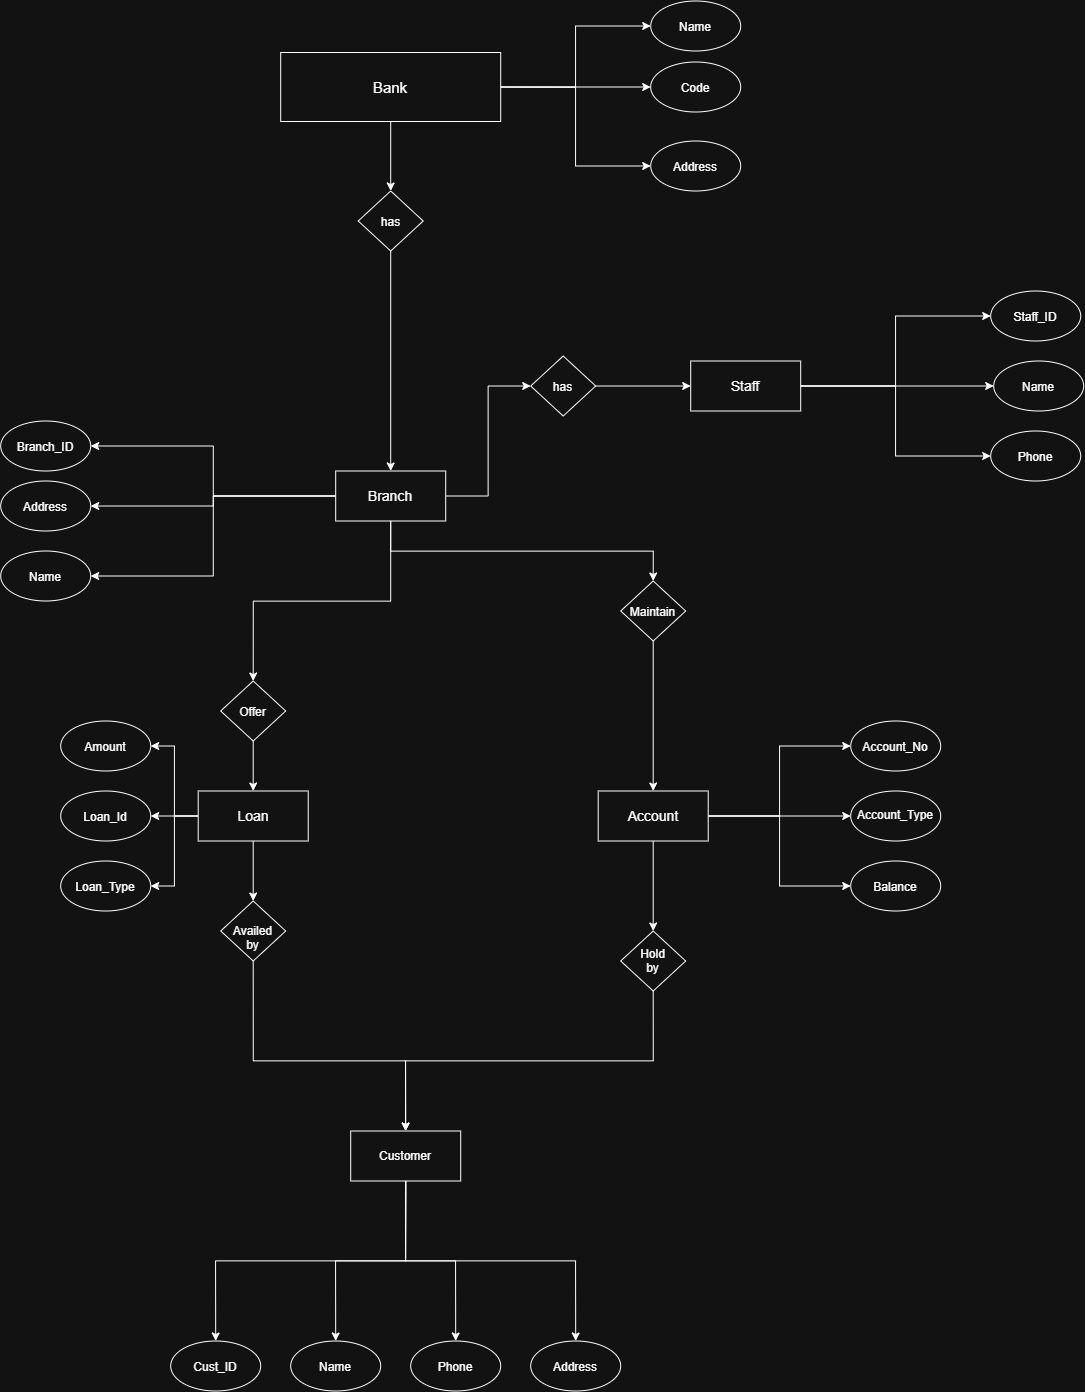

The diagram above was exported from draw.io. Its source (the exported page's mxGraphModel, read from the mxfile embedded in the PNG):
<mxGraphModel dx="2894" dy="2389" grid="1" gridSize="10" guides="1" tooltips="1" connect="1" arrows="1" fold="1" page="1" pageScale="1" pageWidth="850" pageHeight="1100" math="0" shadow="0">
  <root>
    <mxCell id="0" />
    <mxCell id="1" parent="0" />
    <mxCell id="g9SzxrkqeGLf8HXP3p-h-3" edge="1" parent="1" source="g9SzxrkqeGLf8HXP3p-h-1" style="edgeStyle=orthogonalEdgeStyle;rounded=0;orthogonalLoop=1;jettySize=auto;html=1;exitX=0.5;exitY=1;exitDx=0;exitDy=0;entryX=0.5;entryY=0;entryDx=0;entryDy=0;" target="g9SzxrkqeGLf8HXP3p-h-2">
      <mxGeometry relative="1" as="geometry" />
    </mxCell>
    <mxCell id="vdzqqYxkdaRTVrAjzRr7-7" edge="1" parent="1" source="g9SzxrkqeGLf8HXP3p-h-1" style="edgeStyle=orthogonalEdgeStyle;rounded=0;orthogonalLoop=1;jettySize=auto;html=1;exitX=1;exitY=0.5;exitDx=0;exitDy=0;entryX=0;entryY=0.5;entryDx=0;entryDy=0;" target="g9SzxrkqeGLf8HXP3p-h-22">
      <mxGeometry relative="1" as="geometry" />
    </mxCell>
    <mxCell id="vdzqqYxkdaRTVrAjzRr7-8" edge="1" parent="1" source="g9SzxrkqeGLf8HXP3p-h-1" style="edgeStyle=orthogonalEdgeStyle;rounded=0;orthogonalLoop=1;jettySize=auto;html=1;exitX=1;exitY=0.5;exitDx=0;exitDy=0;entryX=0;entryY=0.5;entryDx=0;entryDy=0;" target="g9SzxrkqeGLf8HXP3p-h-21">
      <mxGeometry relative="1" as="geometry" />
    </mxCell>
    <mxCell id="vdzqqYxkdaRTVrAjzRr7-9" edge="1" parent="1" source="g9SzxrkqeGLf8HXP3p-h-1" style="edgeStyle=orthogonalEdgeStyle;rounded=0;orthogonalLoop=1;jettySize=auto;html=1;exitX=1;exitY=0.5;exitDx=0;exitDy=0;entryX=0;entryY=0.5;entryDx=0;entryDy=0;" target="g9SzxrkqeGLf8HXP3p-h-24">
      <mxGeometry relative="1" as="geometry" />
    </mxCell>
    <mxCell id="g9SzxrkqeGLf8HXP3p-h-1" parent="1" style="rounded=0;whiteSpace=wrap;html=1;" value="&lt;font style=&quot;font-size: 15px;&quot;&gt;Bank&lt;/font&gt;" vertex="1">
      <mxGeometry height="69" width="220" x="280" y="-268.5" as="geometry" />
    </mxCell>
    <mxCell id="g9SzxrkqeGLf8HXP3p-h-5" edge="1" parent="1" source="g9SzxrkqeGLf8HXP3p-h-2" style="edgeStyle=orthogonalEdgeStyle;rounded=0;orthogonalLoop=1;jettySize=auto;html=1;exitX=0.5;exitY=1;exitDx=0;exitDy=0;entryX=0.5;entryY=0;entryDx=0;entryDy=0;" target="g9SzxrkqeGLf8HXP3p-h-4">
      <mxGeometry relative="1" as="geometry" />
    </mxCell>
    <mxCell id="g9SzxrkqeGLf8HXP3p-h-2" parent="1" style="rhombus;whiteSpace=wrap;html=1;shapeInside=1;" value="has" vertex="1">
      <mxGeometry height="60" width="65" x="357.5" y="-130" as="geometry" />
    </mxCell>
    <mxCell id="g9SzxrkqeGLf8HXP3p-h-11" edge="1" parent="1" source="g9SzxrkqeGLf8HXP3p-h-4" style="edgeStyle=orthogonalEdgeStyle;rounded=0;orthogonalLoop=1;jettySize=auto;html=1;exitX=0.5;exitY=1;exitDx=0;exitDy=0;entryX=0.5;entryY=0;entryDx=0;entryDy=0;" target="g9SzxrkqeGLf8HXP3p-h-10">
      <mxGeometry relative="1" as="geometry" />
    </mxCell>
    <mxCell id="g9SzxrkqeGLf8HXP3p-h-33" edge="1" parent="1" source="g9SzxrkqeGLf8HXP3p-h-4" style="edgeStyle=orthogonalEdgeStyle;rounded=0;orthogonalLoop=1;jettySize=auto;html=1;exitX=0;exitY=0.5;exitDx=0;exitDy=0;entryX=1;entryY=0.5;entryDx=0;entryDy=0;" target="g9SzxrkqeGLf8HXP3p-h-31">
      <mxGeometry relative="1" as="geometry" />
    </mxCell>
    <mxCell id="g9SzxrkqeGLf8HXP3p-h-37" edge="1" parent="1" source="g9SzxrkqeGLf8HXP3p-h-4" style="edgeStyle=orthogonalEdgeStyle;rounded=0;orthogonalLoop=1;jettySize=auto;html=1;exitX=0;exitY=0.5;exitDx=0;exitDy=0;entryX=1;entryY=0.5;entryDx=0;entryDy=0;" target="g9SzxrkqeGLf8HXP3p-h-34">
      <mxGeometry relative="1" as="geometry" />
    </mxCell>
    <mxCell id="g9SzxrkqeGLf8HXP3p-h-38" edge="1" parent="1" source="g9SzxrkqeGLf8HXP3p-h-4" style="edgeStyle=orthogonalEdgeStyle;rounded=0;orthogonalLoop=1;jettySize=auto;html=1;exitX=0;exitY=0.5;exitDx=0;exitDy=0;entryX=1;entryY=0.5;entryDx=0;entryDy=0;" target="g9SzxrkqeGLf8HXP3p-h-36">
      <mxGeometry relative="1" as="geometry" />
    </mxCell>
    <mxCell id="g9SzxrkqeGLf8HXP3p-h-61" edge="1" parent="1" source="g9SzxrkqeGLf8HXP3p-h-4" style="edgeStyle=orthogonalEdgeStyle;rounded=0;orthogonalLoop=1;jettySize=auto;html=1;exitX=1;exitY=0.5;exitDx=0;exitDy=0;entryX=0;entryY=0.5;entryDx=0;entryDy=0;" target="g9SzxrkqeGLf8HXP3p-h-60">
      <mxGeometry relative="1" as="geometry" />
    </mxCell>
    <mxCell id="vdzqqYxkdaRTVrAjzRr7-11" edge="1" parent="1" source="g9SzxrkqeGLf8HXP3p-h-4" style="edgeStyle=orthogonalEdgeStyle;rounded=0;orthogonalLoop=1;jettySize=auto;html=1;exitX=0.5;exitY=1;exitDx=0;exitDy=0;entryX=0.5;entryY=0;entryDx=0;entryDy=0;" target="g9SzxrkqeGLf8HXP3p-h-6">
      <mxGeometry relative="1" as="geometry" />
    </mxCell>
    <mxCell id="g9SzxrkqeGLf8HXP3p-h-4" parent="1" style="rounded=0;whiteSpace=wrap;html=1;" value="&lt;font style=&quot;font-size: 14px;&quot;&gt;Branch&lt;/font&gt;" vertex="1">
      <mxGeometry height="50" width="110" x="335" y="150" as="geometry" />
    </mxCell>
    <mxCell id="g9SzxrkqeGLf8HXP3p-h-9" edge="1" parent="1" source="g9SzxrkqeGLf8HXP3p-h-6" style="edgeStyle=orthogonalEdgeStyle;rounded=0;orthogonalLoop=1;jettySize=auto;html=1;exitX=0.5;exitY=1;exitDx=0;exitDy=0;" target="g9SzxrkqeGLf8HXP3p-h-8">
      <mxGeometry relative="1" as="geometry" />
    </mxCell>
    <mxCell id="g9SzxrkqeGLf8HXP3p-h-6" parent="1" style="rhombus;whiteSpace=wrap;html=1;shapeInside=1;" value="Offer" vertex="1">
      <mxGeometry height="60" width="65" x="220" y="360" as="geometry" />
    </mxCell>
    <mxCell id="g9SzxrkqeGLf8HXP3p-h-15" edge="1" parent="1" source="g9SzxrkqeGLf8HXP3p-h-8" style="edgeStyle=orthogonalEdgeStyle;rounded=0;orthogonalLoop=1;jettySize=auto;html=1;exitX=0.5;exitY=1;exitDx=0;exitDy=0;entryX=0.5;entryY=0;entryDx=0;entryDy=0;" target="g9SzxrkqeGLf8HXP3p-h-14">
      <mxGeometry relative="1" as="geometry" />
    </mxCell>
    <mxCell id="g9SzxrkqeGLf8HXP3p-h-43" edge="1" parent="1" source="g9SzxrkqeGLf8HXP3p-h-8" style="edgeStyle=orthogonalEdgeStyle;rounded=0;orthogonalLoop=1;jettySize=auto;html=1;exitX=0;exitY=0.5;exitDx=0;exitDy=0;entryX=1;entryY=0.5;entryDx=0;entryDy=0;" target="g9SzxrkqeGLf8HXP3p-h-41">
      <mxGeometry relative="1" as="geometry" />
    </mxCell>
    <mxCell id="g9SzxrkqeGLf8HXP3p-h-44" edge="1" parent="1" source="g9SzxrkqeGLf8HXP3p-h-8" style="edgeStyle=orthogonalEdgeStyle;rounded=0;orthogonalLoop=1;jettySize=auto;html=1;exitX=0;exitY=0.5;exitDx=0;exitDy=0;entryX=1;entryY=0.5;entryDx=0;entryDy=0;" target="g9SzxrkqeGLf8HXP3p-h-40">
      <mxGeometry relative="1" as="geometry" />
    </mxCell>
    <mxCell id="g9SzxrkqeGLf8HXP3p-h-45" edge="1" parent="1" source="g9SzxrkqeGLf8HXP3p-h-8" style="edgeStyle=orthogonalEdgeStyle;rounded=0;orthogonalLoop=1;jettySize=auto;html=1;exitX=0;exitY=0.5;exitDx=0;exitDy=0;entryX=1;entryY=0.5;entryDx=0;entryDy=0;" target="g9SzxrkqeGLf8HXP3p-h-42">
      <mxGeometry relative="1" as="geometry" />
    </mxCell>
    <mxCell id="g9SzxrkqeGLf8HXP3p-h-8" parent="1" style="rounded=0;whiteSpace=wrap;html=1;" value="&lt;font style=&quot;font-size: 14px;&quot;&gt;Loan&lt;/font&gt;" vertex="1">
      <mxGeometry height="50" width="110" x="197.5" y="470" as="geometry" />
    </mxCell>
    <mxCell id="g9SzxrkqeGLf8HXP3p-h-13" edge="1" parent="1" source="g9SzxrkqeGLf8HXP3p-h-10" style="edgeStyle=orthogonalEdgeStyle;rounded=0;orthogonalLoop=1;jettySize=auto;html=1;exitX=0.5;exitY=1;exitDx=0;exitDy=0;entryX=0.5;entryY=0;entryDx=0;entryDy=0;" target="g9SzxrkqeGLf8HXP3p-h-12">
      <mxGeometry relative="1" as="geometry" />
    </mxCell>
    <mxCell id="g9SzxrkqeGLf8HXP3p-h-10" parent="1" style="rhombus;whiteSpace=wrap;html=1;shapeInside=1;" value="Maintain" vertex="1">
      <mxGeometry height="60" width="65" x="620" y="260" as="geometry" />
    </mxCell>
    <mxCell id="g9SzxrkqeGLf8HXP3p-h-17" edge="1" parent="1" source="g9SzxrkqeGLf8HXP3p-h-12" style="edgeStyle=orthogonalEdgeStyle;rounded=0;orthogonalLoop=1;jettySize=auto;html=1;exitX=0.5;exitY=1;exitDx=0;exitDy=0;entryX=0.5;entryY=0;entryDx=0;entryDy=0;" target="g9SzxrkqeGLf8HXP3p-h-16">
      <mxGeometry relative="1" as="geometry" />
    </mxCell>
    <mxCell id="g9SzxrkqeGLf8HXP3p-h-49" edge="1" parent="1" source="g9SzxrkqeGLf8HXP3p-h-12" style="edgeStyle=orthogonalEdgeStyle;rounded=0;orthogonalLoop=1;jettySize=auto;html=1;exitX=1;exitY=0.5;exitDx=0;exitDy=0;entryX=0;entryY=0.5;entryDx=0;entryDy=0;" target="g9SzxrkqeGLf8HXP3p-h-47">
      <mxGeometry relative="1" as="geometry" />
    </mxCell>
    <mxCell id="g9SzxrkqeGLf8HXP3p-h-50" edge="1" parent="1" source="g9SzxrkqeGLf8HXP3p-h-12" style="edgeStyle=orthogonalEdgeStyle;rounded=0;orthogonalLoop=1;jettySize=auto;html=1;exitX=1;exitY=0.5;exitDx=0;exitDy=0;entryX=0;entryY=0.5;entryDx=0;entryDy=0;" target="g9SzxrkqeGLf8HXP3p-h-46">
      <mxGeometry relative="1" as="geometry" />
    </mxCell>
    <mxCell id="g9SzxrkqeGLf8HXP3p-h-51" edge="1" parent="1" source="g9SzxrkqeGLf8HXP3p-h-12" style="edgeStyle=orthogonalEdgeStyle;rounded=0;orthogonalLoop=1;jettySize=auto;html=1;exitX=1;exitY=0.5;exitDx=0;exitDy=0;entryX=0;entryY=0.5;entryDx=0;entryDy=0;" target="g9SzxrkqeGLf8HXP3p-h-48">
      <mxGeometry relative="1" as="geometry" />
    </mxCell>
    <mxCell id="g9SzxrkqeGLf8HXP3p-h-12" parent="1" style="rounded=0;whiteSpace=wrap;html=1;" value="&lt;font style=&quot;font-size: 14px;&quot;&gt;Account&lt;/font&gt;" vertex="1">
      <mxGeometry height="50" width="110" x="597.5" y="470" as="geometry" />
    </mxCell>
    <mxCell id="g9SzxrkqeGLf8HXP3p-h-19" edge="1" parent="1" source="g9SzxrkqeGLf8HXP3p-h-14" style="edgeStyle=orthogonalEdgeStyle;rounded=0;orthogonalLoop=1;jettySize=auto;html=1;exitX=0.5;exitY=1;exitDx=0;exitDy=0;" target="g9SzxrkqeGLf8HXP3p-h-18">
      <mxGeometry relative="1" as="geometry">
        <Array as="points">
          <mxPoint x="252.43" y="740" />
          <mxPoint x="405" y="740" />
        </Array>
      </mxGeometry>
    </mxCell>
    <mxCell id="g9SzxrkqeGLf8HXP3p-h-14" parent="1" style="rhombus;whiteSpace=wrap;html=1;shapeInside=1;" value="Availed by" vertex="1">
      <mxGeometry height="60" width="65" x="220" y="580" as="geometry" />
    </mxCell>
    <mxCell id="g9SzxrkqeGLf8HXP3p-h-20" edge="1" parent="1" source="g9SzxrkqeGLf8HXP3p-h-16" style="edgeStyle=orthogonalEdgeStyle;rounded=0;orthogonalLoop=1;jettySize=auto;html=1;exitX=0.5;exitY=1;exitDx=0;exitDy=0;entryX=0.5;entryY=0;entryDx=0;entryDy=0;" target="g9SzxrkqeGLf8HXP3p-h-18">
      <mxGeometry relative="1" as="geometry" />
    </mxCell>
    <mxCell id="g9SzxrkqeGLf8HXP3p-h-16" parent="1" style="rhombus;whiteSpace=wrap;html=1;shapeInside=1;" value="Hold by" vertex="1">
      <mxGeometry height="60" width="65" x="620" y="610" as="geometry" />
    </mxCell>
    <mxCell id="g9SzxrkqeGLf8HXP3p-h-56" edge="1" parent="1" source="g9SzxrkqeGLf8HXP3p-h-18" style="edgeStyle=orthogonalEdgeStyle;rounded=0;orthogonalLoop=1;jettySize=auto;html=1;exitX=0.5;exitY=1;exitDx=0;exitDy=0;entryX=0.5;entryY=0;entryDx=0;entryDy=0;" target="g9SzxrkqeGLf8HXP3p-h-53">
      <mxGeometry relative="1" as="geometry" />
    </mxCell>
    <mxCell id="g9SzxrkqeGLf8HXP3p-h-57" edge="1" parent="1" source="g9SzxrkqeGLf8HXP3p-h-18" style="edgeStyle=orthogonalEdgeStyle;rounded=0;orthogonalLoop=1;jettySize=auto;html=1;exitX=0.5;exitY=1;exitDx=0;exitDy=0;entryX=0.5;entryY=0;entryDx=0;entryDy=0;" target="g9SzxrkqeGLf8HXP3p-h-54">
      <mxGeometry relative="1" as="geometry" />
    </mxCell>
    <mxCell id="g9SzxrkqeGLf8HXP3p-h-58" edge="1" parent="1" source="g9SzxrkqeGLf8HXP3p-h-18" style="edgeStyle=orthogonalEdgeStyle;rounded=0;orthogonalLoop=1;jettySize=auto;html=1;exitX=0.5;exitY=1;exitDx=0;exitDy=0;entryX=0.5;entryY=0;entryDx=0;entryDy=0;" target="g9SzxrkqeGLf8HXP3p-h-52">
      <mxGeometry relative="1" as="geometry" />
    </mxCell>
    <mxCell id="g9SzxrkqeGLf8HXP3p-h-59" edge="1" parent="1" source="g9SzxrkqeGLf8HXP3p-h-18" style="edgeStyle=orthogonalEdgeStyle;rounded=0;orthogonalLoop=1;jettySize=auto;html=1;exitX=0.5;exitY=1;exitDx=0;exitDy=0;entryX=0.5;entryY=0;entryDx=0;entryDy=0;" target="g9SzxrkqeGLf8HXP3p-h-55">
      <mxGeometry relative="1" as="geometry" />
    </mxCell>
    <mxCell id="g9SzxrkqeGLf8HXP3p-h-18" parent="1" style="rounded=0;whiteSpace=wrap;html=1;" value="Customer" vertex="1">
      <mxGeometry height="50" width="110" x="350" y="810" as="geometry" />
    </mxCell>
    <mxCell id="g9SzxrkqeGLf8HXP3p-h-21" parent="1" style="ellipse;whiteSpace=wrap;html=1;shapeInside=1;" value="Name" vertex="1">
      <mxGeometry height="50" width="90" x="650" y="-320" as="geometry" />
    </mxCell>
    <mxCell id="g9SzxrkqeGLf8HXP3p-h-22" parent="1" style="ellipse;whiteSpace=wrap;html=1;shapeInside=1;" value="Code" vertex="1">
      <mxGeometry height="50" width="90" x="650" y="-259" as="geometry" />
    </mxCell>
    <mxCell id="g9SzxrkqeGLf8HXP3p-h-24" parent="1" style="ellipse;whiteSpace=wrap;html=1;shapeInside=1;" value="Address" vertex="1">
      <mxGeometry height="50" width="90" x="650" y="-180" as="geometry" />
    </mxCell>
    <mxCell id="g9SzxrkqeGLf8HXP3p-h-31" parent="1" style="ellipse;whiteSpace=wrap;html=1;shapeInside=1;" value="Branch_ID" vertex="1">
      <mxGeometry height="50" width="90" y="100" as="geometry" />
    </mxCell>
    <mxCell id="g9SzxrkqeGLf8HXP3p-h-34" parent="1" style="ellipse;whiteSpace=wrap;html=1;shapeInside=1;" value="Address" vertex="1">
      <mxGeometry height="50" width="90" y="160" as="geometry" />
    </mxCell>
    <mxCell id="g9SzxrkqeGLf8HXP3p-h-36" parent="1" style="ellipse;whiteSpace=wrap;html=1;shapeInside=1;" value="Name" vertex="1">
      <mxGeometry height="50" width="90" y="230" as="geometry" />
    </mxCell>
    <mxCell id="g9SzxrkqeGLf8HXP3p-h-40" parent="1" style="ellipse;whiteSpace=wrap;html=1;shapeInside=1;" value="Amount" vertex="1">
      <mxGeometry height="50" width="90" x="60" y="400" as="geometry" />
    </mxCell>
    <mxCell id="g9SzxrkqeGLf8HXP3p-h-41" parent="1" style="ellipse;whiteSpace=wrap;html=1;shapeInside=1;" value="Loan_Id" vertex="1">
      <mxGeometry height="50" width="90" x="60" y="470" as="geometry" />
    </mxCell>
    <mxCell id="g9SzxrkqeGLf8HXP3p-h-42" parent="1" style="ellipse;whiteSpace=wrap;html=1;shapeInside=1;" value="Loan_Type" vertex="1">
      <mxGeometry height="50" width="90" x="60" y="540" as="geometry" />
    </mxCell>
    <mxCell id="g9SzxrkqeGLf8HXP3p-h-46" parent="1" style="ellipse;whiteSpace=wrap;html=1;shapeInside=1;" value="Balance" vertex="1">
      <mxGeometry height="50" width="90" x="850" y="540" as="geometry" />
    </mxCell>
    <mxCell id="g9SzxrkqeGLf8HXP3p-h-47" parent="1" style="ellipse;whiteSpace=wrap;html=1;shapeInside=1;" value="Account_Type" vertex="1">
      <mxGeometry height="50" width="90" x="850" y="470" as="geometry" />
    </mxCell>
    <mxCell id="g9SzxrkqeGLf8HXP3p-h-48" parent="1" style="ellipse;whiteSpace=wrap;html=1;shapeInside=1;" value="Account_No" vertex="1">
      <mxGeometry height="50" width="90" x="850" y="400" as="geometry" />
    </mxCell>
    <mxCell id="g9SzxrkqeGLf8HXP3p-h-52" parent="1" style="ellipse;whiteSpace=wrap;html=1;shapeInside=1;" value="Cust_ID" vertex="1">
      <mxGeometry height="50" width="90" x="170" y="1020" as="geometry" />
    </mxCell>
    <mxCell id="g9SzxrkqeGLf8HXP3p-h-53" parent="1" style="ellipse;whiteSpace=wrap;html=1;shapeInside=1;" value="Name" vertex="1">
      <mxGeometry height="50" width="90" x="290" y="1020" as="geometry" />
    </mxCell>
    <mxCell id="g9SzxrkqeGLf8HXP3p-h-54" parent="1" style="ellipse;whiteSpace=wrap;html=1;shapeInside=1;" value="Phone" vertex="1">
      <mxGeometry height="50" width="90" x="410" y="1020" as="geometry" />
    </mxCell>
    <mxCell id="g9SzxrkqeGLf8HXP3p-h-55" parent="1" style="ellipse;whiteSpace=wrap;html=1;shapeInside=1;" value="Address" vertex="1">
      <mxGeometry height="50" width="90" x="530" y="1020" as="geometry" />
    </mxCell>
    <mxCell id="g9SzxrkqeGLf8HXP3p-h-63" edge="1" parent="1" source="g9SzxrkqeGLf8HXP3p-h-60" style="edgeStyle=orthogonalEdgeStyle;rounded=0;orthogonalLoop=1;jettySize=auto;html=1;exitX=1;exitY=0.5;exitDx=0;exitDy=0;entryX=0;entryY=0.5;entryDx=0;entryDy=0;" target="g9SzxrkqeGLf8HXP3p-h-62">
      <mxGeometry relative="1" as="geometry" />
    </mxCell>
    <mxCell id="g9SzxrkqeGLf8HXP3p-h-60" parent="1" style="rhombus;whiteSpace=wrap;html=1;shapeInside=1;" value="has" vertex="1">
      <mxGeometry height="60" width="65" x="530" y="35" as="geometry" />
    </mxCell>
    <mxCell id="g9SzxrkqeGLf8HXP3p-h-67" edge="1" parent="1" source="g9SzxrkqeGLf8HXP3p-h-62" style="edgeStyle=orthogonalEdgeStyle;rounded=0;orthogonalLoop=1;jettySize=auto;html=1;exitX=1;exitY=0.5;exitDx=0;exitDy=0;entryX=0;entryY=0.5;entryDx=0;entryDy=0;" target="g9SzxrkqeGLf8HXP3p-h-65">
      <mxGeometry relative="1" as="geometry" />
    </mxCell>
    <mxCell id="g9SzxrkqeGLf8HXP3p-h-68" edge="1" parent="1" source="g9SzxrkqeGLf8HXP3p-h-62" style="edgeStyle=orthogonalEdgeStyle;rounded=0;orthogonalLoop=1;jettySize=auto;html=1;exitX=1;exitY=0.5;exitDx=0;exitDy=0;entryX=0;entryY=0.5;entryDx=0;entryDy=0;" target="g9SzxrkqeGLf8HXP3p-h-64">
      <mxGeometry relative="1" as="geometry" />
    </mxCell>
    <mxCell id="g9SzxrkqeGLf8HXP3p-h-69" edge="1" parent="1" source="g9SzxrkqeGLf8HXP3p-h-62" style="edgeStyle=orthogonalEdgeStyle;rounded=0;orthogonalLoop=1;jettySize=auto;html=1;exitX=1;exitY=0.5;exitDx=0;exitDy=0;entryX=0;entryY=0.5;entryDx=0;entryDy=0;" target="g9SzxrkqeGLf8HXP3p-h-66">
      <mxGeometry relative="1" as="geometry" />
    </mxCell>
    <mxCell id="g9SzxrkqeGLf8HXP3p-h-62" parent="1" style="rounded=0;whiteSpace=wrap;html=1;" value="&lt;font style=&quot;font-size: 14px;&quot;&gt;Staff&lt;/font&gt;" vertex="1">
      <mxGeometry height="50" width="110" x="690" y="40" as="geometry" />
    </mxCell>
    <mxCell id="g9SzxrkqeGLf8HXP3p-h-64" parent="1" style="ellipse;whiteSpace=wrap;html=1;shapeInside=1;" value="Staff_ID" vertex="1">
      <mxGeometry height="50" width="90" x="990" y="-30" as="geometry" />
    </mxCell>
    <mxCell id="g9SzxrkqeGLf8HXP3p-h-65" parent="1" style="ellipse;whiteSpace=wrap;html=1;shapeInside=1;" value="Name" vertex="1">
      <mxGeometry height="50" width="90" x="993" y="40" as="geometry" />
    </mxCell>
    <mxCell id="g9SzxrkqeGLf8HXP3p-h-66" parent="1" style="ellipse;whiteSpace=wrap;html=1;shapeInside=1;" value="Phone" vertex="1">
      <mxGeometry height="50" width="90" x="990" y="110" as="geometry" />
    </mxCell>
  </root>
</mxGraphModel>